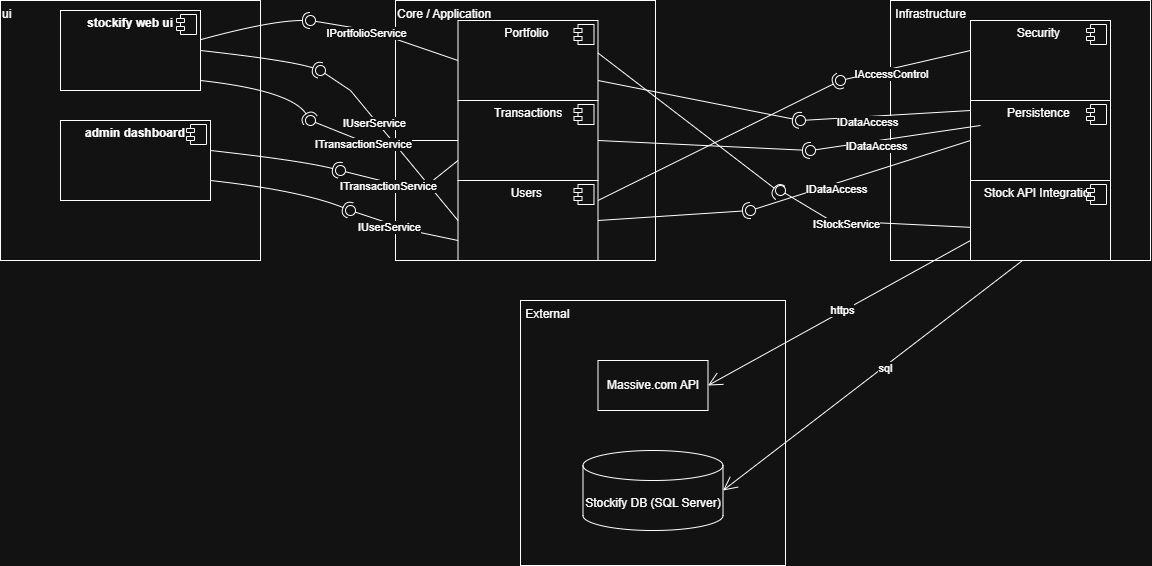

The diagram above was exported from draw.io. Its source (the exported page's mxGraphModel, read from the mxfile embedded in the PNG):
<mxGraphModel dx="1189" dy="703" grid="1" gridSize="10" guides="1" tooltips="1" connect="1" arrows="1" fold="1" page="1" pageScale="1" pageWidth="850" pageHeight="1100" math="0" shadow="0">
  <root>
    <mxCell id="0" />
    <mxCell id="1" parent="0" />
    <mxCell id="uuCbS-6fjppOE8EdAzW--1" parent="1" style="whiteSpace=wrap;html=1;aspect=fixed;align=left;verticalAlign=top;" value="&lt;p style=&quot;margin-top: 0px; margin-bottom: 0px;&quot;&gt;ui&lt;/p&gt;" vertex="1">
      <mxGeometry height="260" width="260" x="30" y="10" as="geometry" />
    </mxCell>
    <mxCell id="uuCbS-6fjppOE8EdAzW--2" parent="1" style="whiteSpace=wrap;html=1;aspect=fixed;align=left;verticalAlign=top;" value="&lt;p style=&quot;margin-top: 0px; margin-bottom: 0px;&quot;&gt;&amp;nbsp;Infrastructure&amp;nbsp;&lt;/p&gt;" vertex="1">
      <mxGeometry height="260" width="260" x="920" y="10" as="geometry" />
    </mxCell>
    <mxCell id="uuCbS-6fjppOE8EdAzW--3" parent="1" style="whiteSpace=wrap;html=1;aspect=fixed;align=left;verticalAlign=top;" value="&lt;p style=&quot;margin-top: 0px; margin-bottom: 0px;&quot;&gt;Core / Application&lt;/p&gt;" vertex="1">
      <mxGeometry height="260" width="260" x="425" y="10" as="geometry" />
    </mxCell>
    <mxCell id="uuCbS-6fjppOE8EdAzW--4" parent="1" style="whiteSpace=wrap;html=1;aspect=fixed;align=left;verticalAlign=top;" value="&lt;p style=&quot;margin-top: 0px; margin-bottom: 0px;&quot;&gt;&amp;nbsp;External&lt;/p&gt;" vertex="1">
      <mxGeometry height="265" width="265" x="550" y="310" as="geometry" />
    </mxCell>
    <mxCell id="uuCbS-6fjppOE8EdAzW--5" parent="1" style="align=left;overflow=fill;html=1;dropTarget=0;whiteSpace=wrap;" value="&lt;p style=&quot;margin:0px;margin-top:6px;text-align:center;&quot;&gt;&lt;b&gt;stockify web ui&lt;/b&gt;&lt;/p&gt;&lt;p style=&quot;margin:0px;margin-top:6px;text-align:center;&quot;&gt;&lt;b&gt;&lt;br&gt;&lt;/b&gt;&lt;/p&gt;" vertex="1">
      <mxGeometry height="80" width="140" x="90" y="20" as="geometry" />
    </mxCell>
    <mxCell id="uuCbS-6fjppOE8EdAzW--6" parent="uuCbS-6fjppOE8EdAzW--5" style="shape=component;jettyWidth=8;jettyHeight=4;" value="" vertex="1">
      <mxGeometry height="20" relative="1" width="20" x="1" as="geometry">
        <mxPoint x="-24" y="4" as="offset" />
      </mxGeometry>
    </mxCell>
    <mxCell id="uuCbS-6fjppOE8EdAzW--8" parent="1" style="align=left;overflow=fill;html=1;dropTarget=0;whiteSpace=wrap;" value="&lt;p style=&quot;margin:0px;margin-top:6px;text-align:center;&quot;&gt;&lt;b&gt;admin dashboard&lt;/b&gt;&lt;/p&gt;" vertex="1">
      <mxGeometry height="80" width="150" x="90" y="130" as="geometry" />
    </mxCell>
    <mxCell id="uuCbS-6fjppOE8EdAzW--9" parent="uuCbS-6fjppOE8EdAzW--8" style="shape=component;jettyWidth=8;jettyHeight=4;" value="" vertex="1">
      <mxGeometry height="20" relative="1" width="20" x="1" as="geometry">
        <mxPoint x="-24" y="4" as="offset" />
      </mxGeometry>
    </mxCell>
    <mxCell id="uuCbS-6fjppOE8EdAzW--10" parent="1" style="align=left;overflow=fill;html=1;dropTarget=0;whiteSpace=wrap;" value="&lt;p style=&quot;margin:0px;margin-top:6px;text-align:center;&quot;&gt;Transactions&lt;/p&gt;" vertex="1">
      <mxGeometry height="80" width="140" x="487.5" y="110" as="geometry" />
    </mxCell>
    <mxCell id="uuCbS-6fjppOE8EdAzW--11" parent="uuCbS-6fjppOE8EdAzW--10" style="shape=component;jettyWidth=8;jettyHeight=4;" value="" vertex="1">
      <mxGeometry height="20" relative="1" width="20" x="1" as="geometry">
        <mxPoint x="-24" y="4" as="offset" />
      </mxGeometry>
    </mxCell>
    <mxCell id="uuCbS-6fjppOE8EdAzW--12" parent="1" style="align=left;overflow=fill;html=1;dropTarget=0;whiteSpace=wrap;" value="&lt;p style=&quot;margin:0px;margin-top:6px;text-align:center;&quot;&gt;Portfolio&amp;nbsp;&lt;/p&gt;" vertex="1">
      <mxGeometry height="80" width="140" x="487.5" y="30" as="geometry" />
    </mxCell>
    <mxCell id="uuCbS-6fjppOE8EdAzW--13" parent="uuCbS-6fjppOE8EdAzW--12" style="shape=component;jettyWidth=8;jettyHeight=4;" value="" vertex="1">
      <mxGeometry height="20" relative="1" width="20" x="1" as="geometry">
        <mxPoint x="-24" y="4" as="offset" />
      </mxGeometry>
    </mxCell>
    <mxCell id="uuCbS-6fjppOE8EdAzW--14" parent="1" style="align=left;overflow=fill;html=1;dropTarget=0;whiteSpace=wrap;" value="&lt;p style=&quot;margin:0px;margin-top:6px;text-align:center;&quot;&gt;Users&amp;nbsp;&lt;/p&gt;" vertex="1">
      <mxGeometry height="80" width="140" x="487.5" y="190" as="geometry" />
    </mxCell>
    <mxCell id="uuCbS-6fjppOE8EdAzW--15" parent="uuCbS-6fjppOE8EdAzW--14" style="shape=component;jettyWidth=8;jettyHeight=4;" value="" vertex="1">
      <mxGeometry height="20" relative="1" width="20" x="1" as="geometry">
        <mxPoint x="-24" y="4" as="offset" />
      </mxGeometry>
    </mxCell>
    <mxCell id="uuCbS-6fjppOE8EdAzW--16" parent="1" style="align=left;overflow=fill;html=1;dropTarget=0;whiteSpace=wrap;" value="&lt;p style=&quot;margin:0px;margin-top:6px;text-align:center;&quot;&gt;Stock API Integration&lt;/p&gt;" vertex="1">
      <mxGeometry height="80" width="140" x="1000" y="190" as="geometry" />
    </mxCell>
    <mxCell id="uuCbS-6fjppOE8EdAzW--17" parent="uuCbS-6fjppOE8EdAzW--16" style="shape=component;jettyWidth=8;jettyHeight=4;" value="" vertex="1">
      <mxGeometry height="20" relative="1" width="20" x="1" as="geometry">
        <mxPoint x="-24" y="4" as="offset" />
      </mxGeometry>
    </mxCell>
    <mxCell id="uuCbS-6fjppOE8EdAzW--18" parent="1" style="align=left;overflow=fill;html=1;dropTarget=0;whiteSpace=wrap;" value="&lt;p style=&quot;margin:0px;margin-top:6px;text-align:center;&quot;&gt;Persistence&amp;nbsp;&lt;/p&gt;" vertex="1">
      <mxGeometry height="80" width="140" x="1000" y="110" as="geometry" />
    </mxCell>
    <mxCell id="uuCbS-6fjppOE8EdAzW--19" parent="uuCbS-6fjppOE8EdAzW--18" style="shape=component;jettyWidth=8;jettyHeight=4;" value="" vertex="1">
      <mxGeometry height="20" relative="1" width="20" x="1" as="geometry">
        <mxPoint x="-24" y="4" as="offset" />
      </mxGeometry>
    </mxCell>
    <mxCell id="uuCbS-6fjppOE8EdAzW--20" parent="1" style="align=left;overflow=fill;html=1;dropTarget=0;whiteSpace=wrap;" value="&lt;p style=&quot;margin:0px;margin-top:6px;text-align:center;&quot;&gt;Security&amp;nbsp;&lt;/p&gt;" vertex="1">
      <mxGeometry height="80" width="140" x="1000" y="30" as="geometry" />
    </mxCell>
    <mxCell id="uuCbS-6fjppOE8EdAzW--21" parent="uuCbS-6fjppOE8EdAzW--20" style="shape=component;jettyWidth=8;jettyHeight=4;" value="" vertex="1">
      <mxGeometry height="20" relative="1" width="20" x="1" as="geometry">
        <mxPoint x="-24" y="4" as="offset" />
      </mxGeometry>
    </mxCell>
    <mxCell id="Yl5ajTGGvn4dQXwAzeZN-1" parent="1" style="html=1;whiteSpace=wrap;" value="Massive.com API" vertex="1">
      <mxGeometry height="50" width="110" x="627.5" y="370" as="geometry" />
    </mxCell>
    <mxCell id="Yl5ajTGGvn4dQXwAzeZN-2" parent="1" style="shape=cylinder3;whiteSpace=wrap;html=1;boundedLbl=1;backgroundOutline=1;size=15;" value="Stockify DB (SQL Server)" vertex="1">
      <mxGeometry height="80" width="140" x="612.5" y="460" as="geometry" />
    </mxCell>
    <mxCell id="Yl5ajTGGvn4dQXwAzeZN-7" edge="1" parent="1" source="uuCbS-6fjppOE8EdAzW--14" style="rounded=0;orthogonalLoop=1;jettySize=auto;html=1;endArrow=oval;endFill=0;sketch=0;sourcePerimeterSpacing=0;targetPerimeterSpacing=0;endSize=10;exitX=0;exitY=0.5;exitDx=0;exitDy=0;" value="">
      <mxGeometry relative="1" as="geometry">
        <Array as="points">
          <mxPoint x="380" y="100" />
        </Array>
        <mxPoint x="230" y="65" as="sourcePoint" />
        <mxPoint x="350" y="80" as="targetPoint" />
      </mxGeometry>
    </mxCell>
    <mxCell id="Yl5ajTGGvn4dQXwAzeZN-15" connectable="0" parent="Yl5ajTGGvn4dQXwAzeZN-7" style="edgeLabel;html=1;align=center;verticalAlign=middle;resizable=0;points=[];" value="IUserService" vertex="1">
      <mxGeometry relative="1" x="0.2594" y="3" as="geometry">
        <mxPoint as="offset" />
      </mxGeometry>
    </mxCell>
    <mxCell id="Yl5ajTGGvn4dQXwAzeZN-8" parent="1" style="ellipse;whiteSpace=wrap;html=1;align=center;aspect=fixed;fillColor=none;strokeColor=none;resizable=0;perimeter=centerPerimeter;rotatable=0;allowArrows=0;points=[];outlineConnect=1;" value="" vertex="1">
      <mxGeometry height="10" width="10" x="465" y="120" as="geometry" />
    </mxCell>
    <mxCell id="Yl5ajTGGvn4dQXwAzeZN-11" parent="1" style="ellipse;whiteSpace=wrap;html=1;align=center;aspect=fixed;fillColor=none;strokeColor=none;resizable=0;perimeter=centerPerimeter;rotatable=0;allowArrows=0;points=[];outlineConnect=1;" value="" vertex="1">
      <mxGeometry height="10" width="10" x="360" y="250" as="geometry" />
    </mxCell>
    <mxCell id="Yl5ajTGGvn4dQXwAzeZN-13" edge="1" parent="1" source="uuCbS-6fjppOE8EdAzW--5" style="rounded=0;orthogonalLoop=1;jettySize=auto;html=1;endArrow=halfCircle;endFill=0;endSize=6;strokeWidth=1;sketch=0;fontSize=12;curved=1;exitX=1;exitY=0.5;exitDx=0;exitDy=0;" value="">
      <mxGeometry relative="1" as="geometry">
        <Array as="points">
          <mxPoint x="320" y="70" />
        </Array>
        <mxPoint x="485" y="125" as="sourcePoint" />
        <mxPoint x="350" y="80" as="targetPoint" />
      </mxGeometry>
    </mxCell>
    <mxCell id="Yl5ajTGGvn4dQXwAzeZN-14" parent="1" style="ellipse;whiteSpace=wrap;html=1;align=center;aspect=fixed;fillColor=none;strokeColor=none;resizable=0;perimeter=centerPerimeter;rotatable=0;allowArrows=0;points=[];outlineConnect=1;" value="" vertex="1">
      <mxGeometry height="10" width="10" x="460" y="120" as="geometry" />
    </mxCell>
    <mxCell id="Yl5ajTGGvn4dQXwAzeZN-16" edge="1" parent="1" source="uuCbS-6fjppOE8EdAzW--5" style="rounded=0;orthogonalLoop=1;jettySize=auto;html=1;endArrow=halfCircle;endFill=0;endSize=6;strokeWidth=1;sketch=0;fontSize=12;curved=1;exitX=0.996;exitY=0.367;exitDx=0;exitDy=0;exitPerimeter=0;" value="">
      <mxGeometry relative="1" as="geometry">
        <Array as="points">
          <mxPoint x="300" y="30" />
        </Array>
        <mxPoint x="210" y="20" as="sourcePoint" />
        <mxPoint x="340" y="30" as="targetPoint" />
      </mxGeometry>
    </mxCell>
    <mxCell id="Yl5ajTGGvn4dQXwAzeZN-17" edge="1" parent="1" style="rounded=0;orthogonalLoop=1;jettySize=auto;html=1;endArrow=halfCircle;endFill=0;endSize=6;strokeWidth=1;sketch=0;fontSize=12;curved=1;exitX=1;exitY=0.5;exitDx=0;exitDy=0;" value="">
      <mxGeometry relative="1" as="geometry">
        <Array as="points">
          <mxPoint x="320" y="100" />
        </Array>
        <mxPoint x="230" y="90" as="sourcePoint" />
        <mxPoint x="340" y="130" as="targetPoint" />
      </mxGeometry>
    </mxCell>
    <mxCell id="Yl5ajTGGvn4dQXwAzeZN-18" edge="1" parent="1" style="rounded=0;orthogonalLoop=1;jettySize=auto;html=1;endArrow=oval;endFill=0;sketch=0;sourcePerimeterSpacing=0;targetPerimeterSpacing=0;endSize=10;exitX=0;exitY=0.5;exitDx=0;exitDy=0;" value="">
      <mxGeometry relative="1" as="geometry">
        <Array as="points">
          <mxPoint x="390" y="150" />
        </Array>
        <mxPoint x="487.5" y="150" as="sourcePoint" />
        <mxPoint x="340" y="130" as="targetPoint" />
      </mxGeometry>
    </mxCell>
    <mxCell id="Yl5ajTGGvn4dQXwAzeZN-19" connectable="0" parent="Yl5ajTGGvn4dQXwAzeZN-18" style="edgeLabel;html=1;align=center;verticalAlign=middle;resizable=0;points=[];" value="ITransactionService" vertex="1">
      <mxGeometry relative="1" x="0.2594" y="3" as="geometry">
        <mxPoint as="offset" />
      </mxGeometry>
    </mxCell>
    <mxCell id="Yl5ajTGGvn4dQXwAzeZN-20" edge="1" parent="1" style="rounded=0;orthogonalLoop=1;jettySize=auto;html=1;endArrow=oval;endFill=0;sketch=0;sourcePerimeterSpacing=0;targetPerimeterSpacing=0;endSize=10;exitX=0;exitY=0.5;exitDx=0;exitDy=0;" value="">
      <mxGeometry relative="1" as="geometry">
        <Array as="points">
          <mxPoint x="400" y="40" />
        </Array>
        <mxPoint x="487.5" y="70" as="sourcePoint" />
        <mxPoint x="340" y="30" as="targetPoint" />
      </mxGeometry>
    </mxCell>
    <mxCell id="Yl5ajTGGvn4dQXwAzeZN-21" connectable="0" parent="Yl5ajTGGvn4dQXwAzeZN-20" style="edgeLabel;html=1;align=center;verticalAlign=middle;resizable=0;points=[];" value="IPortfolioService" vertex="1">
      <mxGeometry relative="1" x="0.2594" y="3" as="geometry">
        <mxPoint as="offset" />
      </mxGeometry>
    </mxCell>
    <mxCell id="Yl5ajTGGvn4dQXwAzeZN-22" edge="1" parent="1" style="rounded=0;orthogonalLoop=1;jettySize=auto;html=1;endArrow=halfCircle;endFill=0;endSize=6;strokeWidth=1;sketch=0;fontSize=12;curved=1;exitX=1;exitY=0.5;exitDx=0;exitDy=0;" value="">
      <mxGeometry relative="1" as="geometry">
        <Array as="points">
          <mxPoint x="330" y="170" />
        </Array>
        <mxPoint x="240" y="160" as="sourcePoint" />
        <mxPoint x="370" y="180" as="targetPoint" />
      </mxGeometry>
    </mxCell>
    <mxCell id="Yl5ajTGGvn4dQXwAzeZN-23" edge="1" parent="1" style="rounded=0;orthogonalLoop=1;jettySize=auto;html=1;endArrow=halfCircle;endFill=0;endSize=6;strokeWidth=1;sketch=0;fontSize=12;curved=1;exitX=1;exitY=0.5;exitDx=0;exitDy=0;" value="">
      <mxGeometry relative="1" as="geometry">
        <Array as="points">
          <mxPoint x="330" y="200" />
        </Array>
        <mxPoint x="240" y="190" as="sourcePoint" />
        <mxPoint x="380" y="220" as="targetPoint" />
      </mxGeometry>
    </mxCell>
    <mxCell id="Yl5ajTGGvn4dQXwAzeZN-24" edge="1" parent="1" source="uuCbS-6fjppOE8EdAzW--14" style="rounded=0;orthogonalLoop=1;jettySize=auto;html=1;endArrow=oval;endFill=0;sketch=0;sourcePerimeterSpacing=0;targetPerimeterSpacing=0;endSize=10;exitX=0;exitY=0.75;exitDx=0;exitDy=0;" value="">
      <mxGeometry relative="1" as="geometry">
        <Array as="points">
          <mxPoint x="440" y="240" />
        </Array>
        <mxPoint x="448" y="490" as="sourcePoint" />
        <mxPoint x="380" y="220" as="targetPoint" />
      </mxGeometry>
    </mxCell>
    <mxCell id="Yl5ajTGGvn4dQXwAzeZN-25" connectable="0" parent="Yl5ajTGGvn4dQXwAzeZN-24" style="edgeLabel;html=1;align=center;verticalAlign=middle;resizable=0;points=[];" value="IUserService" vertex="1">
      <mxGeometry relative="1" x="0.2594" y="3" as="geometry">
        <mxPoint as="offset" />
      </mxGeometry>
    </mxCell>
    <mxCell id="Yl5ajTGGvn4dQXwAzeZN-26" edge="1" parent="1" source="uuCbS-6fjppOE8EdAzW--10" style="rounded=0;orthogonalLoop=1;jettySize=auto;html=1;endArrow=oval;endFill=0;sketch=0;sourcePerimeterSpacing=0;targetPerimeterSpacing=0;endSize=10;exitX=0;exitY=0.75;exitDx=0;exitDy=0;" value="">
      <mxGeometry relative="1" as="geometry">
        <Array as="points">
          <mxPoint x="450" y="200" />
        </Array>
        <mxPoint x="407.5" y="390" as="sourcePoint" />
        <mxPoint x="370" y="180" as="targetPoint" />
      </mxGeometry>
    </mxCell>
    <mxCell id="Yl5ajTGGvn4dQXwAzeZN-27" connectable="0" parent="Yl5ajTGGvn4dQXwAzeZN-26" style="edgeLabel;html=1;align=center;verticalAlign=middle;resizable=0;points=[];" value="ITransactionService" vertex="1">
      <mxGeometry relative="1" x="0.2594" y="3" as="geometry">
        <mxPoint as="offset" />
      </mxGeometry>
    </mxCell>
    <mxCell id="Yl5ajTGGvn4dQXwAzeZN-30" parent="1" style="ellipse;whiteSpace=wrap;html=1;align=center;aspect=fixed;fillColor=none;strokeColor=none;resizable=0;perimeter=centerPerimeter;rotatable=0;allowArrows=0;points=[];outlineConnect=1;" value="" vertex="1">
      <mxGeometry height="10" width="10" x="610" y="290" as="geometry" />
    </mxCell>
    <mxCell id="Yl5ajTGGvn4dQXwAzeZN-34" parent="1" style="ellipse;whiteSpace=wrap;html=1;align=center;aspect=fixed;fillColor=none;strokeColor=none;resizable=0;perimeter=centerPerimeter;rotatable=0;allowArrows=0;points=[];outlineConnect=1;" value="" vertex="1">
      <mxGeometry height="10" width="10" x="637.5" y="80" as="geometry" />
    </mxCell>
    <mxCell id="Yl5ajTGGvn4dQXwAzeZN-37" parent="1" style="ellipse;whiteSpace=wrap;html=1;align=center;aspect=fixed;fillColor=none;strokeColor=none;resizable=0;perimeter=centerPerimeter;rotatable=0;allowArrows=0;points=[];outlineConnect=1;" value="" vertex="1">
      <mxGeometry height="10" width="10" x="630" y="70" as="geometry" />
    </mxCell>
    <mxCell id="Yl5ajTGGvn4dQXwAzeZN-38" edge="1" parent="1" style="rounded=0;orthogonalLoop=1;jettySize=auto;html=1;endArrow=halfCircle;endFill=0;endSize=6;strokeWidth=1;sketch=0;fontSize=12;curved=1;exitX=1;exitY=0.5;exitDx=0;exitDy=0;" value="">
      <mxGeometry relative="1" as="geometry">
        <mxPoint x="627.5" y="62.5" as="sourcePoint" />
        <mxPoint x="810" y="202.5" as="targetPoint" />
      </mxGeometry>
    </mxCell>
    <mxCell id="Yl5ajTGGvn4dQXwAzeZN-39" parent="1" style="ellipse;whiteSpace=wrap;html=1;align=center;aspect=fixed;fillColor=none;strokeColor=none;resizable=0;perimeter=centerPerimeter;rotatable=0;allowArrows=0;points=[];outlineConnect=1;" value="" vertex="1">
      <mxGeometry height="10" width="10" x="727.5" y="47.5" as="geometry" />
    </mxCell>
    <mxCell id="Yl5ajTGGvn4dQXwAzeZN-40" edge="1" parent="1" source="uuCbS-6fjppOE8EdAzW--16" style="rounded=0;orthogonalLoop=1;jettySize=auto;html=1;endArrow=oval;endFill=0;sketch=0;sourcePerimeterSpacing=0;targetPerimeterSpacing=0;endSize=10;exitX=-0.004;exitY=0.585;exitDx=0;exitDy=0;exitPerimeter=0;" value="">
      <mxGeometry relative="1" as="geometry">
        <Array as="points">
          <mxPoint x="860" y="230" />
        </Array>
        <mxPoint x="938" y="390" as="sourcePoint" />
        <mxPoint x="810" y="200" as="targetPoint" />
      </mxGeometry>
    </mxCell>
    <mxCell id="Yl5ajTGGvn4dQXwAzeZN-41" connectable="0" parent="Yl5ajTGGvn4dQXwAzeZN-40" style="edgeLabel;html=1;align=center;verticalAlign=middle;resizable=0;points=[];" value="IStockService" vertex="1">
      <mxGeometry relative="1" x="0.2594" y="3" as="geometry">
        <mxPoint as="offset" />
      </mxGeometry>
    </mxCell>
    <mxCell id="Yl5ajTGGvn4dQXwAzeZN-45" edge="1" parent="1" source="uuCbS-6fjppOE8EdAzW--18" style="rounded=0;orthogonalLoop=1;jettySize=auto;html=1;endArrow=oval;endFill=0;sketch=0;sourcePerimeterSpacing=0;targetPerimeterSpacing=0;endSize=10;exitX=0;exitY=0.5;exitDx=0;exitDy=0;" value="">
      <mxGeometry relative="1" as="geometry">
        <Array as="points" />
        <mxPoint x="1119" y="177" as="sourcePoint" />
        <mxPoint x="780" y="220" as="targetPoint" />
      </mxGeometry>
    </mxCell>
    <mxCell id="Yl5ajTGGvn4dQXwAzeZN-46" connectable="0" parent="Yl5ajTGGvn4dQXwAzeZN-45" style="edgeLabel;html=1;align=center;verticalAlign=middle;resizable=0;points=[];" value="I" vertex="1">
      <mxGeometry relative="1" x="0.2594" y="3" as="geometry">
        <mxPoint as="offset" />
      </mxGeometry>
    </mxCell>
    <mxCell id="Yl5ajTGGvn4dQXwAzeZN-47" connectable="0" parent="Yl5ajTGGvn4dQXwAzeZN-45" style="edgeLabel;html=1;align=center;verticalAlign=middle;resizable=0;points=[];" value="IDataAccess" vertex="1">
      <mxGeometry relative="1" x="0.2347" y="5" as="geometry">
        <mxPoint as="offset" />
      </mxGeometry>
    </mxCell>
    <mxCell id="Yl5ajTGGvn4dQXwAzeZN-48" edge="1" parent="1" source="uuCbS-6fjppOE8EdAzW--14" style="rounded=0;orthogonalLoop=1;jettySize=auto;html=1;endArrow=halfCircle;endFill=0;endSize=6;strokeWidth=1;sketch=0;fontSize=12;curved=1;exitX=1;exitY=0.5;exitDx=0;exitDy=0;" value="">
      <mxGeometry relative="1" as="geometry">
        <mxPoint x="710" y="250" as="sourcePoint" />
        <mxPoint x="780" y="220" as="targetPoint" />
      </mxGeometry>
    </mxCell>
    <mxCell id="Yl5ajTGGvn4dQXwAzeZN-49" edge="1" parent="1" source="uuCbS-6fjppOE8EdAzW--10" style="rounded=0;orthogonalLoop=1;jettySize=auto;html=1;endArrow=halfCircle;endFill=0;endSize=6;strokeWidth=1;sketch=0;fontSize=12;curved=1;exitX=1;exitY=0.5;exitDx=0;exitDy=0;" value="">
      <mxGeometry relative="1" as="geometry">
        <mxPoint x="670" y="190" as="sourcePoint" />
        <mxPoint x="840" y="160" as="targetPoint" />
      </mxGeometry>
    </mxCell>
    <mxCell id="Yl5ajTGGvn4dQXwAzeZN-50" edge="1" parent="1" style="rounded=0;orthogonalLoop=1;jettySize=auto;html=1;endArrow=halfCircle;endFill=0;endSize=6;strokeWidth=1;sketch=0;fontSize=12;curved=1;exitX=1;exitY=0.5;exitDx=0;exitDy=0;" value="">
      <mxGeometry relative="1" as="geometry">
        <mxPoint x="627.5" y="90" as="sourcePoint" />
        <mxPoint x="830" y="130" as="targetPoint" />
      </mxGeometry>
    </mxCell>
    <mxCell id="Yl5ajTGGvn4dQXwAzeZN-51" edge="1" parent="1" style="rounded=0;orthogonalLoop=1;jettySize=auto;html=1;endArrow=oval;endFill=0;sketch=0;sourcePerimeterSpacing=0;targetPerimeterSpacing=0;endSize=10;exitX=0;exitY=0.5;exitDx=0;exitDy=0;" value="">
      <mxGeometry relative="1" as="geometry">
        <Array as="points" />
        <mxPoint x="1010" y="135" as="sourcePoint" />
        <mxPoint x="840" y="160" as="targetPoint" />
      </mxGeometry>
    </mxCell>
    <mxCell id="Yl5ajTGGvn4dQXwAzeZN-52" connectable="0" parent="Yl5ajTGGvn4dQXwAzeZN-51" style="edgeLabel;html=1;align=center;verticalAlign=middle;resizable=0;points=[];" value="I" vertex="1">
      <mxGeometry relative="1" x="0.2594" y="3" as="geometry">
        <mxPoint as="offset" />
      </mxGeometry>
    </mxCell>
    <mxCell id="Yl5ajTGGvn4dQXwAzeZN-53" connectable="0" parent="Yl5ajTGGvn4dQXwAzeZN-51" style="edgeLabel;html=1;align=center;verticalAlign=middle;resizable=0;points=[];" value="IDataAccess" vertex="1">
      <mxGeometry relative="1" x="0.2347" y="5" as="geometry">
        <mxPoint as="offset" />
      </mxGeometry>
    </mxCell>
    <mxCell id="Yl5ajTGGvn4dQXwAzeZN-54" edge="1" parent="1" style="rounded=0;orthogonalLoop=1;jettySize=auto;html=1;endArrow=oval;endFill=0;sketch=0;sourcePerimeterSpacing=0;targetPerimeterSpacing=0;endSize=10;exitX=0;exitY=0.5;exitDx=0;exitDy=0;" value="">
      <mxGeometry relative="1" as="geometry">
        <Array as="points" />
        <mxPoint x="1000" y="120" as="sourcePoint" />
        <mxPoint x="830" y="130" as="targetPoint" />
      </mxGeometry>
    </mxCell>
    <mxCell id="Yl5ajTGGvn4dQXwAzeZN-55" connectable="0" parent="Yl5ajTGGvn4dQXwAzeZN-54" style="edgeLabel;html=1;align=center;verticalAlign=middle;resizable=0;points=[];" value="I" vertex="1">
      <mxGeometry relative="1" x="0.2594" y="3" as="geometry">
        <mxPoint as="offset" />
      </mxGeometry>
    </mxCell>
    <mxCell id="Yl5ajTGGvn4dQXwAzeZN-56" connectable="0" parent="Yl5ajTGGvn4dQXwAzeZN-54" style="edgeLabel;html=1;align=center;verticalAlign=middle;resizable=0;points=[];" value="IDataAccess" vertex="1">
      <mxGeometry relative="1" x="0.2347" y="5" as="geometry">
        <mxPoint as="offset" />
      </mxGeometry>
    </mxCell>
    <mxCell id="Yl5ajTGGvn4dQXwAzeZN-57" edge="1" parent="1" style="rounded=0;orthogonalLoop=1;jettySize=auto;html=1;endArrow=halfCircle;endFill=0;endSize=6;strokeWidth=1;sketch=0;fontSize=12;curved=1;exitX=1;exitY=0.5;exitDx=0;exitDy=0;" value="">
      <mxGeometry relative="1" as="geometry">
        <mxPoint x="627.5" y="210" as="sourcePoint" />
        <mxPoint x="870" y="90" as="targetPoint" />
      </mxGeometry>
    </mxCell>
    <mxCell id="Yl5ajTGGvn4dQXwAzeZN-58" edge="1" parent="1" style="rounded=0;orthogonalLoop=1;jettySize=auto;html=1;endArrow=oval;endFill=0;sketch=0;sourcePerimeterSpacing=0;targetPerimeterSpacing=0;endSize=10;exitX=0;exitY=0.5;exitDx=0;exitDy=0;" value="">
      <mxGeometry relative="1" as="geometry">
        <Array as="points" />
        <mxPoint x="1000" y="60" as="sourcePoint" />
        <mxPoint x="870" y="90" as="targetPoint" />
      </mxGeometry>
    </mxCell>
    <mxCell id="Yl5ajTGGvn4dQXwAzeZN-59" connectable="0" parent="Yl5ajTGGvn4dQXwAzeZN-58" style="edgeLabel;html=1;align=center;verticalAlign=middle;resizable=0;points=[];" value="I" vertex="1">
      <mxGeometry relative="1" x="0.2594" y="3" as="geometry">
        <mxPoint as="offset" />
      </mxGeometry>
    </mxCell>
    <mxCell id="Yl5ajTGGvn4dQXwAzeZN-60" connectable="0" parent="Yl5ajTGGvn4dQXwAzeZN-58" style="edgeLabel;html=1;align=center;verticalAlign=middle;resizable=0;points=[];" value="IAccessControl" vertex="1">
      <mxGeometry relative="1" x="0.2347" y="5" as="geometry">
        <mxPoint as="offset" />
      </mxGeometry>
    </mxCell>
    <mxCell id="Yl5ajTGGvn4dQXwAzeZN-63" edge="1" parent="1" source="uuCbS-6fjppOE8EdAzW--16" style="endArrow=open;endFill=1;endSize=12;html=1;rounded=0;exitX=0;exitY=0.75;exitDx=0;exitDy=0;entryX=1;entryY=0.5;entryDx=0;entryDy=0;" target="Yl5ajTGGvn4dQXwAzeZN-1" value="">
      <mxGeometry relative="1" width="160" as="geometry">
        <mxPoint x="910" y="485" as="sourcePoint" />
        <mxPoint x="1172" y="340" as="targetPoint" />
      </mxGeometry>
    </mxCell>
    <mxCell id="Yl5ajTGGvn4dQXwAzeZN-64" connectable="0" parent="Yl5ajTGGvn4dQXwAzeZN-63" style="edgeLabel;html=1;align=center;verticalAlign=middle;resizable=0;points=[];" value="https" vertex="1">
      <mxGeometry relative="1" x="-0.0264" y="-2" as="geometry">
        <mxPoint as="offset" />
      </mxGeometry>
    </mxCell>
    <mxCell id="Yl5ajTGGvn4dQXwAzeZN-65" edge="1" parent="1" style="endArrow=open;endFill=1;endSize=12;html=1;rounded=0;exitX=0;exitY=0.75;exitDx=0;exitDy=0;entryX=1;entryY=0.5;entryDx=0;entryDy=0;entryPerimeter=0;" target="Yl5ajTGGvn4dQXwAzeZN-2" value="">
      <mxGeometry relative="1" width="160" as="geometry">
        <mxPoint x="1052" y="270" as="sourcePoint" />
        <mxPoint x="790" y="415" as="targetPoint" />
      </mxGeometry>
    </mxCell>
    <mxCell id="Yl5ajTGGvn4dQXwAzeZN-68" connectable="0" parent="Yl5ajTGGvn4dQXwAzeZN-65" style="edgeLabel;html=1;align=center;verticalAlign=middle;resizable=0;points=[];" value="sql" vertex="1">
      <mxGeometry relative="1" x="-0.0751" y="2" as="geometry">
        <mxPoint y="-1" as="offset" />
      </mxGeometry>
    </mxCell>
  </root>
</mxGraphModel>